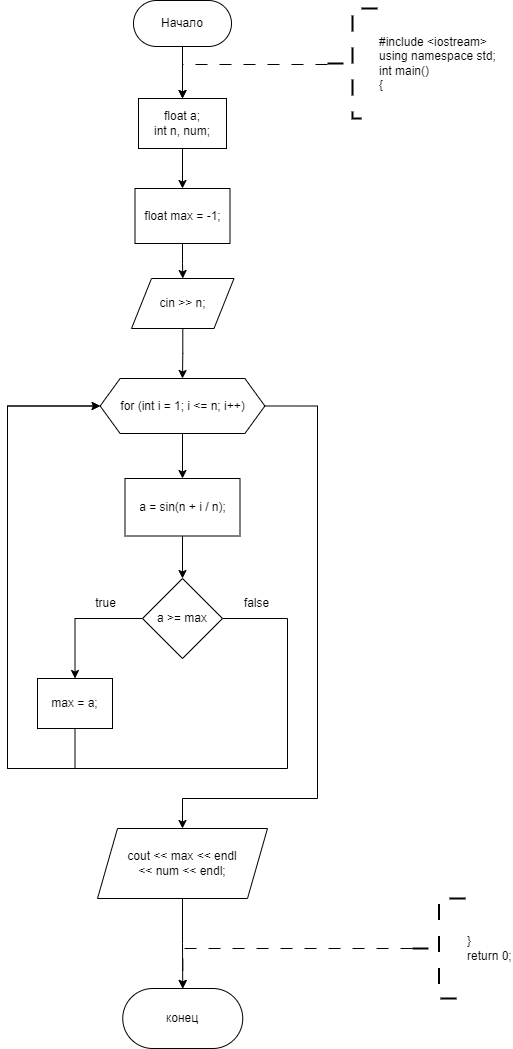

The diagram above was exported from draw.io. Its source (the exported page's mxGraphModel, read from the mxfile embedded in the PNG):
<mxGraphModel dx="696" dy="461" grid="1" gridSize="10" guides="1" tooltips="1" connect="1" arrows="1" fold="1" page="1" pageScale="1" pageWidth="827" pageHeight="1169" math="0" shadow="0">
  <root>
    <mxCell id="WIyWlLk6GJQsqaUBKTNV-0" />
    <mxCell id="WIyWlLk6GJQsqaUBKTNV-1" parent="WIyWlLk6GJQsqaUBKTNV-0" />
    <mxCell id="pBjLyuCwJNx5RYPgqv_h-7" value="" style="edgeStyle=orthogonalEdgeStyle;rounded=0;orthogonalLoop=1;jettySize=auto;html=1;" parent="WIyWlLk6GJQsqaUBKTNV-1" source="pBjLyuCwJNx5RYPgqv_h-8" target="pBjLyuCwJNx5RYPgqv_h-10" edge="1">
      <mxGeometry relative="1" as="geometry" />
    </mxCell>
    <mxCell id="pBjLyuCwJNx5RYPgqv_h-8" value="Начало" style="rounded=1;whiteSpace=wrap;html=1;arcSize=50;" parent="WIyWlLk6GJQsqaUBKTNV-1" vertex="1">
      <mxGeometry x="416" y="262" width="98" height="46" as="geometry" />
    </mxCell>
    <mxCell id="pBjLyuCwJNx5RYPgqv_h-15" value="" style="edgeStyle=orthogonalEdgeStyle;rounded=0;orthogonalLoop=1;jettySize=auto;html=1;" parent="WIyWlLk6GJQsqaUBKTNV-1" source="pBjLyuCwJNx5RYPgqv_h-10" target="pBjLyuCwJNx5RYPgqv_h-14" edge="1">
      <mxGeometry relative="1" as="geometry" />
    </mxCell>
    <mxCell id="pBjLyuCwJNx5RYPgqv_h-10" value="&lt;div&gt;float a;&lt;/div&gt;&lt;div&gt;int n, num;&lt;/div&gt;" style="rounded=0;whiteSpace=wrap;html=1;" parent="WIyWlLk6GJQsqaUBKTNV-1" vertex="1">
      <mxGeometry x="421" y="360" width="88" height="50" as="geometry" />
    </mxCell>
    <mxCell id="pBjLyuCwJNx5RYPgqv_h-11" value="" style="edgeStyle=orthogonalEdgeStyle;rounded=0;orthogonalLoop=1;jettySize=auto;html=1;dashed=1;dashPattern=12 12;entryX=0.5;entryY=0;entryDx=0;entryDy=0;" parent="WIyWlLk6GJQsqaUBKTNV-1" source="pBjLyuCwJNx5RYPgqv_h-12" target="pBjLyuCwJNx5RYPgqv_h-10" edge="1">
      <mxGeometry relative="1" as="geometry">
        <Array as="points">
          <mxPoint x="465" y="326" />
          <mxPoint x="465" y="360" />
        </Array>
      </mxGeometry>
    </mxCell>
    <mxCell id="pBjLyuCwJNx5RYPgqv_h-12" value="&lt;div&gt;#include &amp;lt;iostream&amp;gt;&lt;/div&gt;&lt;div&gt;using namespace std;&lt;/div&gt;&lt;div&gt;int main()&lt;/div&gt;&lt;div&gt;{&lt;/div&gt;" style="strokeWidth=2;html=1;shape=mxgraph.flowchart.annotation_2;align=left;labelPosition=right;pointerEvents=1;strokeColor=default;dashed=1;dashPattern=8 8;" parent="WIyWlLk6GJQsqaUBKTNV-1" vertex="1">
      <mxGeometry x="610" y="270" width="50" height="110" as="geometry" />
    </mxCell>
    <mxCell id="pBjLyuCwJNx5RYPgqv_h-17" value="" style="edgeStyle=orthogonalEdgeStyle;rounded=0;orthogonalLoop=1;jettySize=auto;html=1;" parent="WIyWlLk6GJQsqaUBKTNV-1" source="pBjLyuCwJNx5RYPgqv_h-14" target="pBjLyuCwJNx5RYPgqv_h-16" edge="1">
      <mxGeometry relative="1" as="geometry" />
    </mxCell>
    <mxCell id="pBjLyuCwJNx5RYPgqv_h-14" value="float max = -1;" style="whiteSpace=wrap;html=1;rounded=0;" parent="WIyWlLk6GJQsqaUBKTNV-1" vertex="1">
      <mxGeometry x="417.5" y="450" width="95" height="55" as="geometry" />
    </mxCell>
    <mxCell id="pBjLyuCwJNx5RYPgqv_h-19" value="" style="edgeStyle=orthogonalEdgeStyle;rounded=0;orthogonalLoop=1;jettySize=auto;html=1;" parent="WIyWlLk6GJQsqaUBKTNV-1" source="pBjLyuCwJNx5RYPgqv_h-16" target="pBjLyuCwJNx5RYPgqv_h-18" edge="1">
      <mxGeometry relative="1" as="geometry" />
    </mxCell>
    <mxCell id="pBjLyuCwJNx5RYPgqv_h-16" value="cin &amp;gt;&amp;gt; n;" style="shape=parallelogram;perimeter=parallelogramPerimeter;whiteSpace=wrap;html=1;fixedSize=1;rounded=0;" parent="WIyWlLk6GJQsqaUBKTNV-1" vertex="1">
      <mxGeometry x="414" y="540" width="102.5" height="50" as="geometry" />
    </mxCell>
    <mxCell id="pBjLyuCwJNx5RYPgqv_h-21" value="" style="edgeStyle=orthogonalEdgeStyle;rounded=0;orthogonalLoop=1;jettySize=auto;html=1;" parent="WIyWlLk6GJQsqaUBKTNV-1" source="pBjLyuCwJNx5RYPgqv_h-18" target="pBjLyuCwJNx5RYPgqv_h-20" edge="1">
      <mxGeometry relative="1" as="geometry" />
    </mxCell>
    <mxCell id="pBjLyuCwJNx5RYPgqv_h-31" style="edgeStyle=orthogonalEdgeStyle;rounded=0;orthogonalLoop=1;jettySize=auto;html=1;exitX=1;exitY=0.5;exitDx=0;exitDy=0;entryX=0.5;entryY=0;entryDx=0;entryDy=0;" parent="WIyWlLk6GJQsqaUBKTNV-1" source="pBjLyuCwJNx5RYPgqv_h-18" target="pBjLyuCwJNx5RYPgqv_h-27" edge="1">
      <mxGeometry relative="1" as="geometry">
        <Array as="points">
          <mxPoint x="600" y="667" />
          <mxPoint x="600" y="1060" />
          <mxPoint x="465" y="1060" />
        </Array>
      </mxGeometry>
    </mxCell>
    <mxCell id="pBjLyuCwJNx5RYPgqv_h-18" value="for (int i = 1; i &amp;lt;= n; i++)" style="shape=hexagon;perimeter=hexagonPerimeter2;whiteSpace=wrap;html=1;fixedSize=1;rounded=0;" parent="WIyWlLk6GJQsqaUBKTNV-1" vertex="1">
      <mxGeometry x="382.63" y="640" width="164.75" height="55" as="geometry" />
    </mxCell>
    <mxCell id="pBjLyuCwJNx5RYPgqv_h-23" value="" style="edgeStyle=orthogonalEdgeStyle;rounded=0;orthogonalLoop=1;jettySize=auto;html=1;" parent="WIyWlLk6GJQsqaUBKTNV-1" source="pBjLyuCwJNx5RYPgqv_h-20" target="pBjLyuCwJNx5RYPgqv_h-22" edge="1">
      <mxGeometry relative="1" as="geometry" />
    </mxCell>
    <mxCell id="pBjLyuCwJNx5RYPgqv_h-20" value="a = sin(n + i / n);" style="whiteSpace=wrap;html=1;rounded=0;" parent="WIyWlLk6GJQsqaUBKTNV-1" vertex="1">
      <mxGeometry x="407.5" y="740" width="115" height="57.5" as="geometry" />
    </mxCell>
    <mxCell id="pBjLyuCwJNx5RYPgqv_h-25" value="" style="edgeStyle=orthogonalEdgeStyle;rounded=0;orthogonalLoop=1;jettySize=auto;html=1;" parent="WIyWlLk6GJQsqaUBKTNV-1" source="pBjLyuCwJNx5RYPgqv_h-22" target="pBjLyuCwJNx5RYPgqv_h-24" edge="1">
      <mxGeometry relative="1" as="geometry" />
    </mxCell>
    <mxCell id="pBjLyuCwJNx5RYPgqv_h-29" style="edgeStyle=orthogonalEdgeStyle;rounded=0;orthogonalLoop=1;jettySize=auto;html=1;exitX=1;exitY=0.5;exitDx=0;exitDy=0;entryX=0;entryY=0.5;entryDx=0;entryDy=0;" parent="WIyWlLk6GJQsqaUBKTNV-1" source="pBjLyuCwJNx5RYPgqv_h-22" target="pBjLyuCwJNx5RYPgqv_h-18" edge="1">
      <mxGeometry relative="1" as="geometry">
        <Array as="points">
          <mxPoint x="570" y="880" />
          <mxPoint x="570" y="1030" />
          <mxPoint x="290" y="1030" />
          <mxPoint x="290" y="667" />
        </Array>
      </mxGeometry>
    </mxCell>
    <mxCell id="pBjLyuCwJNx5RYPgqv_h-22" value="a &amp;gt;= max" style="rhombus;whiteSpace=wrap;html=1;rounded=0;" parent="WIyWlLk6GJQsqaUBKTNV-1" vertex="1">
      <mxGeometry x="425" y="840" width="80" height="80" as="geometry" />
    </mxCell>
    <mxCell id="pBjLyuCwJNx5RYPgqv_h-28" style="edgeStyle=orthogonalEdgeStyle;rounded=0;orthogonalLoop=1;jettySize=auto;html=1;exitX=0.5;exitY=1;exitDx=0;exitDy=0;entryX=0;entryY=0.5;entryDx=0;entryDy=0;" parent="WIyWlLk6GJQsqaUBKTNV-1" source="pBjLyuCwJNx5RYPgqv_h-24" target="pBjLyuCwJNx5RYPgqv_h-18" edge="1">
      <mxGeometry relative="1" as="geometry">
        <Array as="points">
          <mxPoint x="358" y="1030" />
          <mxPoint x="290" y="1030" />
          <mxPoint x="290" y="667" />
        </Array>
      </mxGeometry>
    </mxCell>
    <mxCell id="pBjLyuCwJNx5RYPgqv_h-24" value="max = a;" style="whiteSpace=wrap;html=1;rounded=0;" parent="WIyWlLk6GJQsqaUBKTNV-1" vertex="1">
      <mxGeometry x="320" y="940" width="75" height="50" as="geometry" />
    </mxCell>
    <mxCell id="pBjLyuCwJNx5RYPgqv_h-26" value="true" style="text;html=1;align=center;verticalAlign=middle;resizable=0;points=[];autosize=1;strokeColor=none;fillColor=none;" parent="WIyWlLk6GJQsqaUBKTNV-1" vertex="1">
      <mxGeometry x="367.5" y="850" width="40" height="30" as="geometry" />
    </mxCell>
    <mxCell id="pBjLyuCwJNx5RYPgqv_h-35" style="edgeStyle=orthogonalEdgeStyle;rounded=0;orthogonalLoop=1;jettySize=auto;html=1;exitX=0.5;exitY=1;exitDx=0;exitDy=0;entryX=0.5;entryY=0;entryDx=0;entryDy=0;" parent="WIyWlLk6GJQsqaUBKTNV-1" source="pBjLyuCwJNx5RYPgqv_h-27" target="pBjLyuCwJNx5RYPgqv_h-32" edge="1">
      <mxGeometry relative="1" as="geometry" />
    </mxCell>
    <mxCell id="pBjLyuCwJNx5RYPgqv_h-27" value="cout &amp;lt;&amp;lt; max &amp;lt;&amp;lt; endl &lt;br&gt;&amp;lt;&amp;lt; num &amp;lt;&amp;lt; endl;" style="shape=parallelogram;perimeter=parallelogramPerimeter;whiteSpace=wrap;html=1;fixedSize=1;" parent="WIyWlLk6GJQsqaUBKTNV-1" vertex="1">
      <mxGeometry x="380" y="1090" width="170" height="70" as="geometry" />
    </mxCell>
    <mxCell id="pBjLyuCwJNx5RYPgqv_h-30" value="false" style="text;html=1;align=center;verticalAlign=middle;resizable=0;points=[];autosize=1;strokeColor=none;fillColor=none;" parent="WIyWlLk6GJQsqaUBKTNV-1" vertex="1">
      <mxGeometry x="514" y="850" width="50" height="30" as="geometry" />
    </mxCell>
    <mxCell id="pBjLyuCwJNx5RYPgqv_h-32" value="конец" style="rounded=1;whiteSpace=wrap;html=1;arcSize=50;" parent="WIyWlLk6GJQsqaUBKTNV-1" vertex="1">
      <mxGeometry x="405.25" y="1250" width="120" height="60" as="geometry" />
    </mxCell>
    <mxCell id="pBjLyuCwJNx5RYPgqv_h-33" style="edgeStyle=orthogonalEdgeStyle;rounded=0;orthogonalLoop=1;jettySize=auto;html=1;exitX=0;exitY=0.5;exitDx=0;exitDy=0;exitPerimeter=0;entryX=0.5;entryY=0;entryDx=0;entryDy=0;dashed=1;dashPattern=12 12;" parent="WIyWlLk6GJQsqaUBKTNV-1" source="pBjLyuCwJNx5RYPgqv_h-34" target="pBjLyuCwJNx5RYPgqv_h-32" edge="1">
      <mxGeometry relative="1" as="geometry">
        <Array as="points">
          <mxPoint x="465" y="1210" />
        </Array>
      </mxGeometry>
    </mxCell>
    <mxCell id="pBjLyuCwJNx5RYPgqv_h-34" value="&lt;div&gt;&lt;span style=&quot;background-color: initial;&quot;&gt;}&lt;/span&gt;&lt;/div&gt;&lt;div&gt;&lt;span style=&quot;background-color: initial;&quot;&gt;return 0;&lt;/span&gt;&lt;/div&gt;" style="strokeWidth=2;html=1;shape=mxgraph.flowchart.annotation_2;align=left;labelPosition=right;pointerEvents=1;strokeColor=default;dashed=1;dashPattern=8 8;" parent="WIyWlLk6GJQsqaUBKTNV-1" vertex="1">
      <mxGeometry x="694.9900000000001" y="1160" width="53.02" height="100" as="geometry" />
    </mxCell>
  </root>
</mxGraphModel>